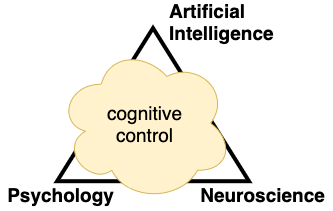

The diagram above was exported from draw.io. Its source (the exported page's mxGraphModel, read from the mxfile embedded in the PNG):
<mxGraphModel dx="1106" dy="822" grid="1" gridSize="10" guides="1" tooltips="1" connect="1" arrows="1" fold="1" page="1" pageScale="1" pageWidth="827" pageHeight="1169" math="0" shadow="0">
  <root>
    <mxCell id="0" />
    <mxCell id="1" parent="0" />
    <mxCell id="2" value="" style="triangle;whiteSpace=wrap;html=1;rotation=90;direction=west;strokeWidth=4;fillColor=none;" parent="1" vertex="1">
      <mxGeometry x="348.95" y="295.21" width="153.13" height="191.87" as="geometry" />
    </mxCell>
    <mxCell id="3" value="cognitive&lt;br&gt;control" style="ellipse;shape=cloud;whiteSpace=wrap;html=1;strokeColor=#d6b656;fillColor=#fff2cc;fontSize=19;fontStyle=0;" parent="1" vertex="1">
      <mxGeometry x="330" y="331.74" width="175" height="156.26" as="geometry" />
    </mxCell>
    <mxCell id="4" value="Psychology" style="text;html=1;align=center;verticalAlign=middle;resizable=0;points=[];autosize=1;strokeColor=none;fontSize=19;fontColor=#000000;fontStyle=1" parent="1" vertex="1">
      <mxGeometry x="273" y="466.08" width="120" height="30" as="geometry" />
    </mxCell>
    <mxCell id="7" value="Neuroscience" style="text;html=1;align=center;verticalAlign=middle;resizable=0;points=[];autosize=1;strokeColor=none;fontSize=19;fontColor=#000000;fontStyle=1" parent="1" vertex="1">
      <mxGeometry x="465" y="466.08" width="140" height="30" as="geometry" />
    </mxCell>
    <mxCell id="8" value="Artificial Intelligence" style="text;html=1;strokeColor=none;fillColor=none;align=left;verticalAlign=middle;whiteSpace=wrap;rounded=0;fontSize=19;fontColor=#000000;fontStyle=1" parent="1" vertex="1">
      <mxGeometry x="440" y="298.21000000000004" width="80" height="20" as="geometry" />
    </mxCell>
  </root>
</mxGraphModel>